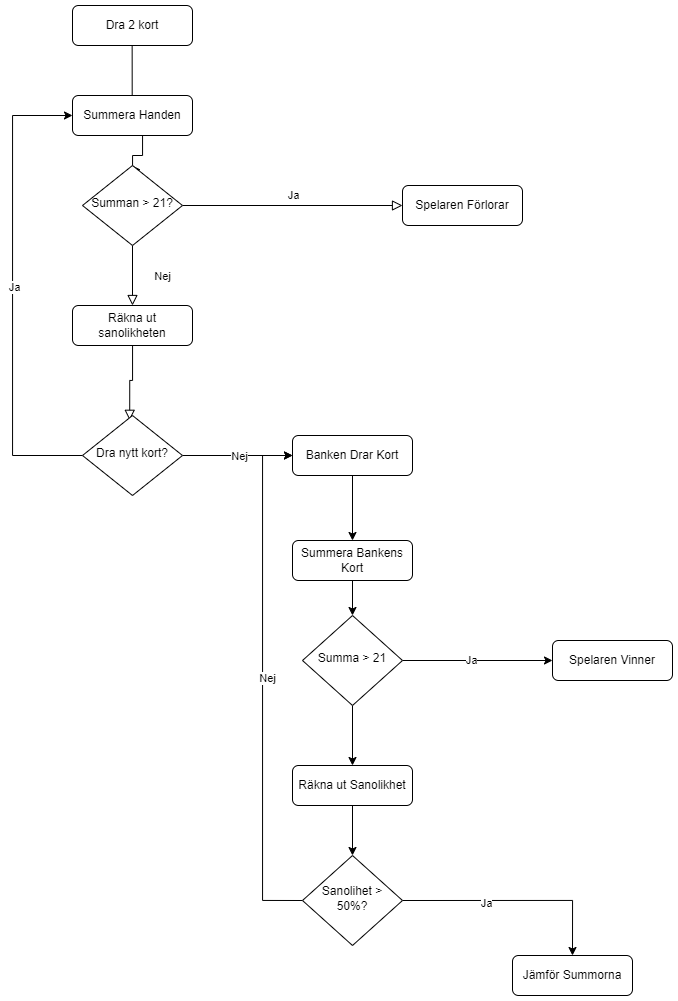

The diagram above was exported from draw.io. Its source (the exported page's mxGraphModel, read from the mxfile embedded in the PNG):
<mxGraphModel dx="1687" dy="904" grid="1" gridSize="10" guides="1" tooltips="1" connect="1" arrows="1" fold="1" page="1" pageScale="1" pageWidth="827" pageHeight="1169" math="0" shadow="0">
  <root>
    <mxCell id="WIyWlLk6GJQsqaUBKTNV-0" />
    <mxCell id="WIyWlLk6GJQsqaUBKTNV-1" parent="WIyWlLk6GJQsqaUBKTNV-0" />
    <mxCell id="WIyWlLk6GJQsqaUBKTNV-2" value="" style="rounded=0;html=1;jettySize=auto;orthogonalLoop=1;fontSize=11;endArrow=block;endFill=0;endSize=8;strokeWidth=1;shadow=0;labelBackgroundColor=none;edgeStyle=orthogonalEdgeStyle;entryX=0.597;entryY=0.043;entryDx=0;entryDy=0;entryPerimeter=0;" parent="WIyWlLk6GJQsqaUBKTNV-1" target="BeYCGDpj_-NzD6h7JejM-1" edge="1">
      <mxGeometry relative="1" as="geometry">
        <mxPoint x="219.6544827586207" y="50" as="sourcePoint" />
        <mxPoint x="219.6544827586207" y="177.97241379310344" as="targetPoint" />
        <Array as="points">
          <mxPoint x="220" y="122" />
        </Array>
      </mxGeometry>
    </mxCell>
    <mxCell id="WIyWlLk6GJQsqaUBKTNV-3" value="Dra 2 kort" style="rounded=1;whiteSpace=wrap;html=1;fontSize=12;glass=0;strokeWidth=1;shadow=0;" parent="WIyWlLk6GJQsqaUBKTNV-1" vertex="1">
      <mxGeometry x="160" y="10" width="120" height="40" as="geometry" />
    </mxCell>
    <mxCell id="WIyWlLk6GJQsqaUBKTNV-4" value="Nej" style="rounded=0;html=1;jettySize=auto;orthogonalLoop=1;fontSize=11;endArrow=block;endFill=0;endSize=8;strokeWidth=1;shadow=0;labelBackgroundColor=none;edgeStyle=orthogonalEdgeStyle;entryX=0.5;entryY=0;entryDx=0;entryDy=0;" parent="WIyWlLk6GJQsqaUBKTNV-1" source="WIyWlLk6GJQsqaUBKTNV-6" target="WIyWlLk6GJQsqaUBKTNV-12" edge="1">
      <mxGeometry x="0.0115" y="30" relative="1" as="geometry">
        <mxPoint as="offset" />
        <mxPoint x="220" y="290" as="targetPoint" />
      </mxGeometry>
    </mxCell>
    <mxCell id="WIyWlLk6GJQsqaUBKTNV-5" value="Ja" style="edgeStyle=orthogonalEdgeStyle;rounded=0;html=1;jettySize=auto;orthogonalLoop=1;fontSize=11;endArrow=block;endFill=0;endSize=8;strokeWidth=1;shadow=0;labelBackgroundColor=none;" parent="WIyWlLk6GJQsqaUBKTNV-1" source="WIyWlLk6GJQsqaUBKTNV-6" target="WIyWlLk6GJQsqaUBKTNV-7" edge="1">
      <mxGeometry y="10" relative="1" as="geometry">
        <mxPoint as="offset" />
      </mxGeometry>
    </mxCell>
    <mxCell id="BeYCGDpj_-NzD6h7JejM-2" value="" style="edgeStyle=orthogonalEdgeStyle;rounded=0;orthogonalLoop=1;jettySize=auto;html=1;entryX=0.582;entryY=0.052;entryDx=0;entryDy=0;entryPerimeter=0;" edge="1" parent="WIyWlLk6GJQsqaUBKTNV-1" source="BeYCGDpj_-NzD6h7JejM-1" target="WIyWlLk6GJQsqaUBKTNV-6">
      <mxGeometry relative="1" as="geometry">
        <Array as="points">
          <mxPoint x="230" y="160" />
          <mxPoint x="220" y="160" />
          <mxPoint x="220" y="174" />
        </Array>
      </mxGeometry>
    </mxCell>
    <mxCell id="WIyWlLk6GJQsqaUBKTNV-6" value="Summan &amp;gt; 21?" style="rhombus;whiteSpace=wrap;html=1;shadow=0;fontFamily=Helvetica;fontSize=12;align=center;strokeWidth=1;spacing=6;spacingTop=-4;" parent="WIyWlLk6GJQsqaUBKTNV-1" vertex="1">
      <mxGeometry x="170" y="170" width="100" height="80" as="geometry" />
    </mxCell>
    <mxCell id="WIyWlLk6GJQsqaUBKTNV-7" value="Spelaren Förlorar" style="rounded=1;whiteSpace=wrap;html=1;fontSize=12;glass=0;strokeWidth=1;shadow=0;" parent="WIyWlLk6GJQsqaUBKTNV-1" vertex="1">
      <mxGeometry x="490" y="190" width="120" height="40" as="geometry" />
    </mxCell>
    <mxCell id="WIyWlLk6GJQsqaUBKTNV-8" value="" style="rounded=0;html=1;jettySize=auto;orthogonalLoop=1;fontSize=11;endArrow=block;endFill=0;endSize=8;strokeWidth=1;shadow=0;labelBackgroundColor=none;edgeStyle=orthogonalEdgeStyle;entryX=0.472;entryY=0.06;entryDx=0;entryDy=0;entryPerimeter=0;" parent="WIyWlLk6GJQsqaUBKTNV-1" source="WIyWlLk6GJQsqaUBKTNV-12" target="BeYCGDpj_-NzD6h7JejM-0" edge="1">
      <mxGeometry x="0.3333" y="20" relative="1" as="geometry">
        <mxPoint as="offset" />
        <mxPoint x="225.17448275862068" y="370" as="sourcePoint" />
        <mxPoint x="220" y="460" as="targetPoint" />
      </mxGeometry>
    </mxCell>
    <mxCell id="WIyWlLk6GJQsqaUBKTNV-12" value="Räkna ut sanolikheten" style="rounded=1;whiteSpace=wrap;html=1;fontSize=12;glass=0;strokeWidth=1;shadow=0;" parent="WIyWlLk6GJQsqaUBKTNV-1" vertex="1">
      <mxGeometry x="160" y="310" width="120" height="40" as="geometry" />
    </mxCell>
    <mxCell id="BeYCGDpj_-NzD6h7JejM-3" style="edgeStyle=orthogonalEdgeStyle;rounded=0;orthogonalLoop=1;jettySize=auto;html=1;exitX=0;exitY=0.5;exitDx=0;exitDy=0;entryX=0;entryY=0.5;entryDx=0;entryDy=0;" edge="1" parent="WIyWlLk6GJQsqaUBKTNV-1" source="BeYCGDpj_-NzD6h7JejM-0" target="BeYCGDpj_-NzD6h7JejM-1">
      <mxGeometry relative="1" as="geometry">
        <Array as="points">
          <mxPoint x="100" y="460" />
          <mxPoint x="100" y="120" />
        </Array>
      </mxGeometry>
    </mxCell>
    <mxCell id="BeYCGDpj_-NzD6h7JejM-4" value="Ja" style="edgeLabel;html=1;align=center;verticalAlign=middle;resizable=0;points=[];" vertex="1" connectable="0" parent="BeYCGDpj_-NzD6h7JejM-3">
      <mxGeometry x="0.0183" y="-1" relative="1" as="geometry">
        <mxPoint as="offset" />
      </mxGeometry>
    </mxCell>
    <mxCell id="BeYCGDpj_-NzD6h7JejM-5" style="edgeStyle=orthogonalEdgeStyle;rounded=0;orthogonalLoop=1;jettySize=auto;html=1;exitX=1;exitY=0.5;exitDx=0;exitDy=0;entryX=0;entryY=0.5;entryDx=0;entryDy=0;" edge="1" parent="WIyWlLk6GJQsqaUBKTNV-1" source="BeYCGDpj_-NzD6h7JejM-0" target="BeYCGDpj_-NzD6h7JejM-6">
      <mxGeometry relative="1" as="geometry">
        <mxPoint x="360" y="460.344827586207" as="targetPoint" />
      </mxGeometry>
    </mxCell>
    <mxCell id="BeYCGDpj_-NzD6h7JejM-7" value="Nej" style="edgeLabel;html=1;align=center;verticalAlign=middle;resizable=0;points=[];" vertex="1" connectable="0" parent="BeYCGDpj_-NzD6h7JejM-5">
      <mxGeometry x="0.0213" relative="1" as="geometry">
        <mxPoint as="offset" />
      </mxGeometry>
    </mxCell>
    <mxCell id="BeYCGDpj_-NzD6h7JejM-0" value="Dra nytt kort?" style="rhombus;whiteSpace=wrap;html=1;shadow=0;fontFamily=Helvetica;fontSize=12;align=center;strokeWidth=1;spacing=6;spacingTop=-4;" vertex="1" parent="WIyWlLk6GJQsqaUBKTNV-1">
      <mxGeometry x="170" y="420" width="100" height="80" as="geometry" />
    </mxCell>
    <mxCell id="BeYCGDpj_-NzD6h7JejM-1" value="Summera Handen" style="rounded=1;whiteSpace=wrap;html=1;fontSize=12;glass=0;strokeWidth=1;shadow=0;" vertex="1" parent="WIyWlLk6GJQsqaUBKTNV-1">
      <mxGeometry x="160" y="100" width="120" height="40" as="geometry" />
    </mxCell>
    <mxCell id="BeYCGDpj_-NzD6h7JejM-9" style="edgeStyle=orthogonalEdgeStyle;rounded=0;orthogonalLoop=1;jettySize=auto;html=1;exitX=0.5;exitY=1;exitDx=0;exitDy=0;entryX=0.5;entryY=0;entryDx=0;entryDy=0;" edge="1" parent="WIyWlLk6GJQsqaUBKTNV-1" source="BeYCGDpj_-NzD6h7JejM-6" target="BeYCGDpj_-NzD6h7JejM-8">
      <mxGeometry relative="1" as="geometry" />
    </mxCell>
    <mxCell id="BeYCGDpj_-NzD6h7JejM-6" value="Banken Drar Kort" style="rounded=1;whiteSpace=wrap;html=1;fontSize=12;glass=0;strokeWidth=1;shadow=0;" vertex="1" parent="WIyWlLk6GJQsqaUBKTNV-1">
      <mxGeometry x="380" y="440" width="120" height="40" as="geometry" />
    </mxCell>
    <mxCell id="BeYCGDpj_-NzD6h7JejM-12" style="edgeStyle=orthogonalEdgeStyle;rounded=0;orthogonalLoop=1;jettySize=auto;html=1;exitX=0.5;exitY=1;exitDx=0;exitDy=0;entryX=0.5;entryY=0;entryDx=0;entryDy=0;" edge="1" parent="WIyWlLk6GJQsqaUBKTNV-1" source="BeYCGDpj_-NzD6h7JejM-8" target="BeYCGDpj_-NzD6h7JejM-10">
      <mxGeometry relative="1" as="geometry" />
    </mxCell>
    <mxCell id="BeYCGDpj_-NzD6h7JejM-8" value="Summera Bankens Kort" style="rounded=1;whiteSpace=wrap;html=1;fontSize=12;glass=0;strokeWidth=1;shadow=0;" vertex="1" parent="WIyWlLk6GJQsqaUBKTNV-1">
      <mxGeometry x="380" y="545" width="120" height="40" as="geometry" />
    </mxCell>
    <mxCell id="BeYCGDpj_-NzD6h7JejM-14" style="edgeStyle=orthogonalEdgeStyle;rounded=0;orthogonalLoop=1;jettySize=auto;html=1;exitX=0.5;exitY=1;exitDx=0;exitDy=0;entryX=0.5;entryY=0;entryDx=0;entryDy=0;" edge="1" parent="WIyWlLk6GJQsqaUBKTNV-1" source="BeYCGDpj_-NzD6h7JejM-10" target="BeYCGDpj_-NzD6h7JejM-13">
      <mxGeometry relative="1" as="geometry" />
    </mxCell>
    <mxCell id="BeYCGDpj_-NzD6h7JejM-18" style="edgeStyle=orthogonalEdgeStyle;rounded=0;orthogonalLoop=1;jettySize=auto;html=1;exitX=1;exitY=0.5;exitDx=0;exitDy=0;entryX=0;entryY=0.5;entryDx=0;entryDy=0;" edge="1" parent="WIyWlLk6GJQsqaUBKTNV-1" source="BeYCGDpj_-NzD6h7JejM-10" target="BeYCGDpj_-NzD6h7JejM-17">
      <mxGeometry relative="1" as="geometry" />
    </mxCell>
    <mxCell id="BeYCGDpj_-NzD6h7JejM-24" value="Ja" style="edgeLabel;html=1;align=center;verticalAlign=middle;resizable=0;points=[];" vertex="1" connectable="0" parent="BeYCGDpj_-NzD6h7JejM-18">
      <mxGeometry x="-0.0947" y="1" relative="1" as="geometry">
        <mxPoint as="offset" />
      </mxGeometry>
    </mxCell>
    <mxCell id="BeYCGDpj_-NzD6h7JejM-10" value="Summa &amp;gt; 21" style="rhombus;whiteSpace=wrap;html=1;shadow=0;fontFamily=Helvetica;fontSize=12;align=center;strokeWidth=1;spacing=6;spacingTop=-4;" vertex="1" parent="WIyWlLk6GJQsqaUBKTNV-1">
      <mxGeometry x="390" y="620" width="100" height="90" as="geometry" />
    </mxCell>
    <mxCell id="BeYCGDpj_-NzD6h7JejM-16" style="edgeStyle=orthogonalEdgeStyle;rounded=0;orthogonalLoop=1;jettySize=auto;html=1;exitX=0.5;exitY=1;exitDx=0;exitDy=0;entryX=0.5;entryY=0;entryDx=0;entryDy=0;" edge="1" parent="WIyWlLk6GJQsqaUBKTNV-1" source="BeYCGDpj_-NzD6h7JejM-13" target="BeYCGDpj_-NzD6h7JejM-15">
      <mxGeometry relative="1" as="geometry" />
    </mxCell>
    <mxCell id="BeYCGDpj_-NzD6h7JejM-13" value="Räkna ut Sanolikhet" style="rounded=1;whiteSpace=wrap;html=1;fontSize=12;glass=0;strokeWidth=1;shadow=0;" vertex="1" parent="WIyWlLk6GJQsqaUBKTNV-1">
      <mxGeometry x="380" y="770" width="120" height="40" as="geometry" />
    </mxCell>
    <mxCell id="BeYCGDpj_-NzD6h7JejM-19" style="edgeStyle=orthogonalEdgeStyle;rounded=0;orthogonalLoop=1;jettySize=auto;html=1;exitX=0;exitY=0.5;exitDx=0;exitDy=0;entryX=0;entryY=0.5;entryDx=0;entryDy=0;" edge="1" parent="WIyWlLk6GJQsqaUBKTNV-1" source="BeYCGDpj_-NzD6h7JejM-15" target="BeYCGDpj_-NzD6h7JejM-6">
      <mxGeometry relative="1" as="geometry">
        <Array as="points">
          <mxPoint x="350" y="905" />
          <mxPoint x="350" y="460" />
        </Array>
      </mxGeometry>
    </mxCell>
    <mxCell id="BeYCGDpj_-NzD6h7JejM-20" value="Nej" style="edgeLabel;html=1;align=center;verticalAlign=middle;resizable=0;points=[];" vertex="1" connectable="0" parent="BeYCGDpj_-NzD6h7JejM-19">
      <mxGeometry x="0.0171" y="-4" relative="1" as="geometry">
        <mxPoint as="offset" />
      </mxGeometry>
    </mxCell>
    <mxCell id="BeYCGDpj_-NzD6h7JejM-22" style="edgeStyle=orthogonalEdgeStyle;rounded=0;orthogonalLoop=1;jettySize=auto;html=1;exitX=1;exitY=0.5;exitDx=0;exitDy=0;entryX=0.5;entryY=0;entryDx=0;entryDy=0;" edge="1" parent="WIyWlLk6GJQsqaUBKTNV-1" source="BeYCGDpj_-NzD6h7JejM-15" target="BeYCGDpj_-NzD6h7JejM-21">
      <mxGeometry relative="1" as="geometry" />
    </mxCell>
    <mxCell id="BeYCGDpj_-NzD6h7JejM-23" value="Ja" style="edgeLabel;html=1;align=center;verticalAlign=middle;resizable=0;points=[];" vertex="1" connectable="0" parent="BeYCGDpj_-NzD6h7JejM-22">
      <mxGeometry x="-0.2614" y="-2" relative="1" as="geometry">
        <mxPoint as="offset" />
      </mxGeometry>
    </mxCell>
    <mxCell id="BeYCGDpj_-NzD6h7JejM-15" value="Sanolihet &amp;gt; 50%?" style="rhombus;whiteSpace=wrap;html=1;shadow=0;fontFamily=Helvetica;fontSize=12;align=center;strokeWidth=1;spacing=6;spacingTop=-4;" vertex="1" parent="WIyWlLk6GJQsqaUBKTNV-1">
      <mxGeometry x="390" y="860" width="100" height="90" as="geometry" />
    </mxCell>
    <mxCell id="BeYCGDpj_-NzD6h7JejM-17" value="Spelaren Vinner" style="rounded=1;whiteSpace=wrap;html=1;fontSize=12;glass=0;strokeWidth=1;shadow=0;" vertex="1" parent="WIyWlLk6GJQsqaUBKTNV-1">
      <mxGeometry x="640" y="645" width="120" height="40" as="geometry" />
    </mxCell>
    <mxCell id="BeYCGDpj_-NzD6h7JejM-21" value="Jämför Summorna" style="rounded=1;whiteSpace=wrap;html=1;fontSize=12;glass=0;strokeWidth=1;shadow=0;" vertex="1" parent="WIyWlLk6GJQsqaUBKTNV-1">
      <mxGeometry x="600" y="960" width="120" height="40" as="geometry" />
    </mxCell>
  </root>
</mxGraphModel>